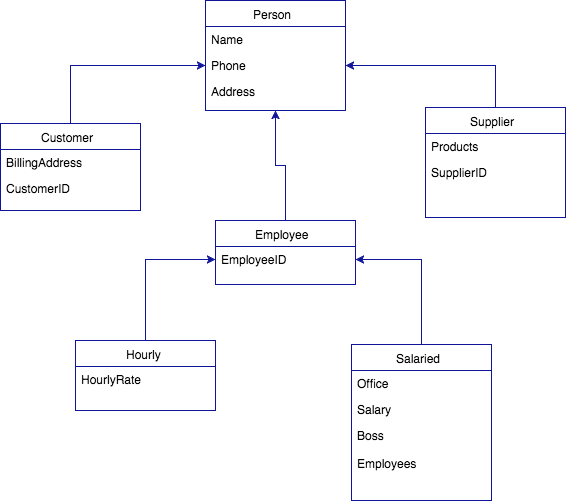

The diagram above was exported from draw.io. Its source (the exported page's mxGraphModel, read from the mxfile embedded in the PNG):
<mxGraphModel dx="823" dy="1159" grid="1" gridSize="10" guides="1" tooltips="1" connect="1" arrows="1" fold="1" page="1" pageScale="1" pageWidth="850" pageHeight="1100" background="#ffffff" math="0" shadow="0">
  <root>
    <mxCell id="0" />
    <mxCell id="1" parent="0" />
    <mxCell id="30" style="edgeStyle=orthogonalEdgeStyle;rounded=0;html=1;exitX=0.5;exitY=0;entryX=0;entryY=0.5;jettySize=auto;orthogonalLoop=1;strokeColor=#0F1499;" edge="1" parent="1" source="3" target="9">
      <mxGeometry relative="1" as="geometry" />
    </mxCell>
    <mxCell id="3" value="Customer" style="swimlane;html=1;fontStyle=0;childLayout=stackLayout;horizontal=1;startSize=26;fillColor=none;horizontalStack=0;resizeParent=1;resizeLast=0;collapsible=1;marginBottom=0;swimlaneFillColor=#ffffff;strokeColor=#0F1499;" vertex="1" parent="1">
      <mxGeometry x="115" y="183" width="140" height="87" as="geometry" />
    </mxCell>
    <mxCell id="4" value="BillingAddress" style="text;html=1;strokeColor=none;fillColor=none;align=left;verticalAlign=top;spacingLeft=4;spacingRight=4;whiteSpace=wrap;overflow=hidden;rotatable=0;points=[[0,0.5],[1,0.5]];portConstraint=eastwest;" vertex="1" parent="3">
      <mxGeometry y="26" width="140" height="26" as="geometry" />
    </mxCell>
    <mxCell id="5" value="CustomerID" style="text;html=1;strokeColor=none;fillColor=none;align=left;verticalAlign=top;spacingLeft=4;spacingRight=4;whiteSpace=wrap;overflow=hidden;rotatable=0;points=[[0,0.5],[1,0.5]];portConstraint=eastwest;" vertex="1" parent="3">
      <mxGeometry y="52" width="140" height="26" as="geometry" />
    </mxCell>
    <mxCell id="7" value="Person" style="swimlane;html=1;fontStyle=0;childLayout=stackLayout;horizontal=1;startSize=26;fillColor=none;horizontalStack=0;resizeParent=1;resizeLast=0;collapsible=1;marginBottom=0;swimlaneFillColor=#ffffff;strokeColor=#0F1499;" vertex="1" parent="1">
      <mxGeometry x="320" y="60" width="140" height="110" as="geometry" />
    </mxCell>
    <mxCell id="8" value="Name" style="text;html=1;strokeColor=none;fillColor=none;align=left;verticalAlign=top;spacingLeft=4;spacingRight=4;whiteSpace=wrap;overflow=hidden;rotatable=0;points=[[0,0.5],[1,0.5]];portConstraint=eastwest;" vertex="1" parent="7">
      <mxGeometry y="26" width="140" height="26" as="geometry" />
    </mxCell>
    <mxCell id="9" value="Phone" style="text;html=1;strokeColor=none;fillColor=none;align=left;verticalAlign=top;spacingLeft=4;spacingRight=4;whiteSpace=wrap;overflow=hidden;rotatable=0;points=[[0,0.5],[1,0.5]];portConstraint=eastwest;" vertex="1" parent="7">
      <mxGeometry y="52" width="140" height="26" as="geometry" />
    </mxCell>
    <mxCell id="10" value="Address" style="text;html=1;strokeColor=none;fillColor=none;align=left;verticalAlign=top;spacingLeft=4;spacingRight=4;whiteSpace=wrap;overflow=hidden;rotatable=0;points=[[0,0.5],[1,0.5]];portConstraint=eastwest;" vertex="1" parent="7">
      <mxGeometry y="78" width="140" height="26" as="geometry" />
    </mxCell>
    <mxCell id="34" style="edgeStyle=orthogonalEdgeStyle;rounded=0;html=1;exitX=0.5;exitY=0;entryX=0.5;entryY=1;jettySize=auto;orthogonalLoop=1;strokeColor=#0F1499;" edge="1" parent="1" source="11" target="7">
      <mxGeometry relative="1" as="geometry" />
    </mxCell>
    <mxCell id="11" value="Employee" style="swimlane;html=1;fontStyle=0;childLayout=stackLayout;horizontal=1;startSize=26;fillColor=none;horizontalStack=0;resizeParent=1;resizeLast=0;collapsible=1;marginBottom=0;swimlaneFillColor=#ffffff;strokeColor=#0F1499;" vertex="1" parent="1">
      <mxGeometry x="330" y="280" width="140" height="64" as="geometry" />
    </mxCell>
    <mxCell id="13" value="EmployeeID" style="text;html=1;strokeColor=none;fillColor=none;align=left;verticalAlign=top;spacingLeft=4;spacingRight=4;whiteSpace=wrap;overflow=hidden;rotatable=0;points=[[0,0.5],[1,0.5]];portConstraint=eastwest;" vertex="1" parent="11">
      <mxGeometry y="26" width="140" height="26" as="geometry" />
    </mxCell>
    <mxCell id="31" style="edgeStyle=orthogonalEdgeStyle;rounded=0;html=1;exitX=0.5;exitY=0;entryX=1;entryY=0.5;jettySize=auto;orthogonalLoop=1;strokeColor=#0F1499;" edge="1" parent="1" source="15" target="9">
      <mxGeometry relative="1" as="geometry" />
    </mxCell>
    <mxCell id="15" value="Supplier" style="swimlane;html=1;fontStyle=0;childLayout=stackLayout;horizontal=1;startSize=26;fillColor=none;horizontalStack=0;resizeParent=1;resizeLast=0;collapsible=1;marginBottom=0;swimlaneFillColor=#ffffff;strokeColor=#0F1499;" vertex="1" parent="1">
      <mxGeometry x="540" y="167" width="140" height="110" as="geometry" />
    </mxCell>
    <mxCell id="16" value="Products" style="text;html=1;strokeColor=none;fillColor=none;align=left;verticalAlign=top;spacingLeft=4;spacingRight=4;whiteSpace=wrap;overflow=hidden;rotatable=0;points=[[0,0.5],[1,0.5]];portConstraint=eastwest;" vertex="1" parent="15">
      <mxGeometry y="26" width="140" height="26" as="geometry" />
    </mxCell>
    <mxCell id="17" value="SupplierID" style="text;html=1;strokeColor=none;fillColor=none;align=left;verticalAlign=top;spacingLeft=4;spacingRight=4;whiteSpace=wrap;overflow=hidden;rotatable=0;points=[[0,0.5],[1,0.5]];portConstraint=eastwest;" vertex="1" parent="15">
      <mxGeometry y="52" width="140" height="26" as="geometry" />
    </mxCell>
    <mxCell id="28" style="edgeStyle=orthogonalEdgeStyle;rounded=0;html=1;exitX=0.5;exitY=0;entryX=0;entryY=0.5;jettySize=auto;orthogonalLoop=1;strokeColor=#0F1499;" edge="1" parent="1" source="19" target="13">
      <mxGeometry relative="1" as="geometry" />
    </mxCell>
    <mxCell id="19" value="Hourly" style="swimlane;html=1;fontStyle=0;childLayout=stackLayout;horizontal=1;startSize=26;fillColor=none;horizontalStack=0;resizeParent=1;resizeLast=0;collapsible=1;marginBottom=0;swimlaneFillColor=#ffffff;strokeColor=#0F1499;" vertex="1" parent="1">
      <mxGeometry x="190" y="400" width="140" height="70" as="geometry" />
    </mxCell>
    <mxCell id="22" value="HourlyRate" style="text;html=1;strokeColor=none;fillColor=none;align=left;verticalAlign=top;spacingLeft=4;spacingRight=4;whiteSpace=wrap;overflow=hidden;rotatable=0;points=[[0,0.5],[1,0.5]];portConstraint=eastwest;" vertex="1" parent="19">
      <mxGeometry y="26" width="140" height="26" as="geometry" />
    </mxCell>
    <mxCell id="29" style="edgeStyle=orthogonalEdgeStyle;rounded=0;html=1;exitX=0.5;exitY=0;entryX=1;entryY=0.5;jettySize=auto;orthogonalLoop=1;strokeColor=#0F1499;" edge="1" parent="1" source="23" target="13">
      <mxGeometry relative="1" as="geometry" />
    </mxCell>
    <mxCell id="23" value="Salaried" style="swimlane;html=1;fontStyle=0;childLayout=stackLayout;horizontal=1;startSize=26;fillColor=none;horizontalStack=0;resizeParent=1;resizeLast=0;collapsible=1;marginBottom=0;swimlaneFillColor=#ffffff;strokeColor=#0F1499;" vertex="1" parent="1">
      <mxGeometry x="466" y="404" width="140" height="156" as="geometry" />
    </mxCell>
    <mxCell id="24" value="Office" style="text;html=1;strokeColor=none;fillColor=none;align=left;verticalAlign=top;spacingLeft=4;spacingRight=4;whiteSpace=wrap;overflow=hidden;rotatable=0;points=[[0,0.5],[1,0.5]];portConstraint=eastwest;" vertex="1" parent="23">
      <mxGeometry y="26" width="140" height="26" as="geometry" />
    </mxCell>
    <mxCell id="25" value="Salary" style="text;html=1;strokeColor=none;fillColor=none;align=left;verticalAlign=top;spacingLeft=4;spacingRight=4;whiteSpace=wrap;overflow=hidden;rotatable=0;points=[[0,0.5],[1,0.5]];portConstraint=eastwest;" vertex="1" parent="23">
      <mxGeometry y="52" width="140" height="26" as="geometry" />
    </mxCell>
    <mxCell id="26" value="Boss&lt;div&gt;&lt;br&gt;&lt;/div&gt;&lt;div&gt;Employees&lt;/div&gt;" style="text;html=1;strokeColor=none;fillColor=none;align=left;verticalAlign=top;spacingLeft=4;spacingRight=4;whiteSpace=wrap;overflow=hidden;rotatable=0;points=[[0,0.5],[1,0.5]];portConstraint=eastwest;" vertex="1" parent="23">
      <mxGeometry y="78" width="140" height="52" as="geometry" />
    </mxCell>
  </root>
</mxGraphModel>